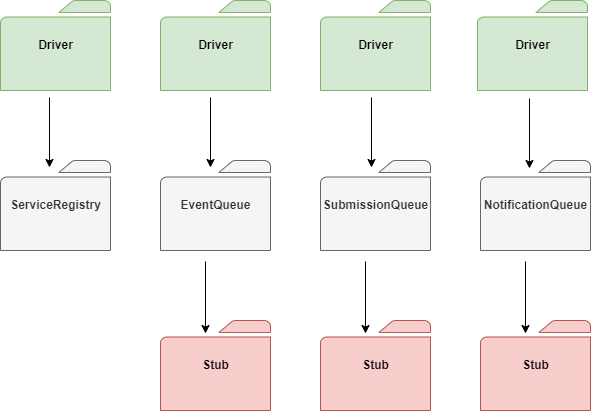

The diagram above was exported from draw.io. Its source (the exported page's mxGraphModel, read from the mxfile embedded in the PNG):
<mxGraphModel dx="1409" dy="933" grid="1" gridSize="10" guides="1" tooltips="1" connect="1" arrows="1" fold="1" page="1" pageScale="1" pageWidth="1654" pageHeight="2336" math="0" shadow="0">
  <root>
    <mxCell id="0" />
    <mxCell id="1" parent="0" />
    <mxCell id="2" value="ServiceRegistry" style="sketch=0;pointerEvents=1;shadow=0;dashed=0;html=1;labelPosition=center;verticalLabelPosition=middle;verticalAlign=middle;outlineConnect=0;align=center;shape=mxgraph.office.concepts.folder;fontStyle=1;fillColor=#f5f5f5;fontColor=#333333;strokeColor=#666666;" vertex="1" parent="1">
      <mxGeometry x="240" y="230" width="110" height="90" as="geometry" />
    </mxCell>
    <mxCell id="3" value="EventQueue" style="sketch=0;pointerEvents=1;shadow=0;dashed=0;html=1;labelPosition=center;verticalLabelPosition=middle;verticalAlign=middle;outlineConnect=0;align=center;shape=mxgraph.office.concepts.folder;fontStyle=1;fillColor=#f5f5f5;fontColor=#333333;strokeColor=#666666;" vertex="1" parent="1">
      <mxGeometry x="400" y="230" width="110" height="90" as="geometry" />
    </mxCell>
    <mxCell id="4" value="SubmissionQueue" style="sketch=0;pointerEvents=1;shadow=0;dashed=0;html=1;labelPosition=center;verticalLabelPosition=middle;verticalAlign=middle;outlineConnect=0;align=center;shape=mxgraph.office.concepts.folder;fontStyle=1;fillColor=#f5f5f5;fontColor=#333333;strokeColor=#666666;" vertex="1" parent="1">
      <mxGeometry x="560" y="230" width="110" height="90" as="geometry" />
    </mxCell>
    <mxCell id="5" value="NotificationQueue" style="sketch=0;pointerEvents=1;shadow=0;dashed=0;html=1;strokeColor=#666666;labelPosition=center;verticalLabelPosition=middle;verticalAlign=middle;outlineConnect=0;align=center;shape=mxgraph.office.concepts.folder;fillColor=#f5f5f5;fontStyle=1;fontColor=#333333;" vertex="1" parent="1">
      <mxGeometry x="720" y="230" width="110" height="90" as="geometry" />
    </mxCell>
    <mxCell id="6" value="Driver" style="sketch=0;pointerEvents=1;shadow=0;dashed=0;html=1;strokeColor=#82b366;labelPosition=center;verticalLabelPosition=middle;verticalAlign=middle;outlineConnect=0;align=center;shape=mxgraph.office.concepts.folder;fillColor=#d5e8d4;fontStyle=1" vertex="1" parent="1">
      <mxGeometry x="240" y="70" width="110" height="90" as="geometry" />
    </mxCell>
    <mxCell id="7" value="Driver" style="sketch=0;pointerEvents=1;shadow=0;dashed=0;html=1;strokeColor=#82b366;labelPosition=center;verticalLabelPosition=middle;verticalAlign=middle;outlineConnect=0;align=center;shape=mxgraph.office.concepts.folder;fillColor=#d5e8d4;fontStyle=1" vertex="1" parent="1">
      <mxGeometry x="400" y="70" width="110" height="90" as="geometry" />
    </mxCell>
    <mxCell id="8" value="Driver" style="sketch=0;pointerEvents=1;shadow=0;dashed=0;html=1;strokeColor=#82b366;labelPosition=center;verticalLabelPosition=middle;verticalAlign=middle;outlineConnect=0;align=center;shape=mxgraph.office.concepts.folder;fillColor=#d5e8d4;fontStyle=1" vertex="1" parent="1">
      <mxGeometry x="560" y="70" width="110" height="90" as="geometry" />
    </mxCell>
    <mxCell id="9" value="Driver" style="sketch=0;pointerEvents=1;shadow=0;dashed=0;html=1;strokeColor=#82b366;labelPosition=center;verticalLabelPosition=middle;verticalAlign=middle;outlineConnect=0;align=center;shape=mxgraph.office.concepts.folder;fillColor=#d5e8d4;fontStyle=1" vertex="1" parent="1">
      <mxGeometry x="717" y="70" width="110" height="90" as="geometry" />
    </mxCell>
    <mxCell id="10" value="" style="endArrow=none;html=1;rounded=0;endFill=0;startArrow=classic;startFill=1;" edge="1" parent="1">
      <mxGeometry width="50" height="50" relative="1" as="geometry">
        <mxPoint x="289" y="237" as="sourcePoint" />
        <mxPoint x="289" y="167" as="targetPoint" />
      </mxGeometry>
    </mxCell>
    <mxCell id="11" value="" style="endArrow=none;html=1;rounded=0;startArrow=classic;startFill=1;" edge="1" parent="1">
      <mxGeometry width="50" height="50" relative="1" as="geometry">
        <mxPoint x="450" y="237" as="sourcePoint" />
        <mxPoint x="450" y="167" as="targetPoint" />
      </mxGeometry>
    </mxCell>
    <mxCell id="12" value="" style="endArrow=none;html=1;rounded=0;startArrow=classic;startFill=1;" edge="1" parent="1">
      <mxGeometry width="50" height="50" relative="1" as="geometry">
        <mxPoint x="611" y="237" as="sourcePoint" />
        <mxPoint x="611" y="167" as="targetPoint" />
      </mxGeometry>
    </mxCell>
    <mxCell id="13" value="" style="endArrow=none;html=1;rounded=0;startArrow=classic;startFill=1;" edge="1" parent="1">
      <mxGeometry width="50" height="50" relative="1" as="geometry">
        <mxPoint x="769" y="238" as="sourcePoint" />
        <mxPoint x="769" y="168" as="targetPoint" />
      </mxGeometry>
    </mxCell>
    <mxCell id="14" value="Stub" style="sketch=0;pointerEvents=1;shadow=0;dashed=0;html=1;labelPosition=center;verticalLabelPosition=middle;verticalAlign=middle;outlineConnect=0;align=center;shape=mxgraph.office.concepts.folder;fontStyle=1;fillColor=#f8cecc;strokeColor=#b85450;" vertex="1" parent="1">
      <mxGeometry x="400" y="390" width="110" height="90" as="geometry" />
    </mxCell>
    <mxCell id="15" value="" style="endArrow=none;html=1;rounded=0;startArrow=classic;startFill=1;" edge="1" parent="1">
      <mxGeometry width="50" height="50" relative="1" as="geometry">
        <mxPoint x="445" y="403" as="sourcePoint" />
        <mxPoint x="445" y="331" as="targetPoint" />
      </mxGeometry>
    </mxCell>
    <mxCell id="16" value="Stub" style="sketch=0;pointerEvents=1;shadow=0;dashed=0;html=1;labelPosition=center;verticalLabelPosition=middle;verticalAlign=middle;outlineConnect=0;align=center;shape=mxgraph.office.concepts.folder;fontStyle=1;fillColor=#f8cecc;strokeColor=#b85450;" vertex="1" parent="1">
      <mxGeometry x="560" y="390" width="110" height="90" as="geometry" />
    </mxCell>
    <mxCell id="17" value="" style="endArrow=none;html=1;rounded=0;startArrow=classic;startFill=1;" edge="1" parent="1">
      <mxGeometry width="50" height="50" relative="1" as="geometry">
        <mxPoint x="605" y="403" as="sourcePoint" />
        <mxPoint x="605" y="331" as="targetPoint" />
      </mxGeometry>
    </mxCell>
    <mxCell id="18" value="Stub" style="sketch=0;pointerEvents=1;shadow=0;dashed=0;html=1;labelPosition=center;verticalLabelPosition=middle;verticalAlign=middle;outlineConnect=0;align=center;shape=mxgraph.office.concepts.folder;fontStyle=1;fillColor=#f8cecc;strokeColor=#b85450;" vertex="1" parent="1">
      <mxGeometry x="720" y="390" width="110" height="90" as="geometry" />
    </mxCell>
    <mxCell id="19" value="" style="endArrow=none;html=1;rounded=0;startArrow=classic;startFill=1;" edge="1" parent="1">
      <mxGeometry width="50" height="50" relative="1" as="geometry">
        <mxPoint x="765" y="403" as="sourcePoint" />
        <mxPoint x="765" y="331" as="targetPoint" />
      </mxGeometry>
    </mxCell>
  </root>
</mxGraphModel>